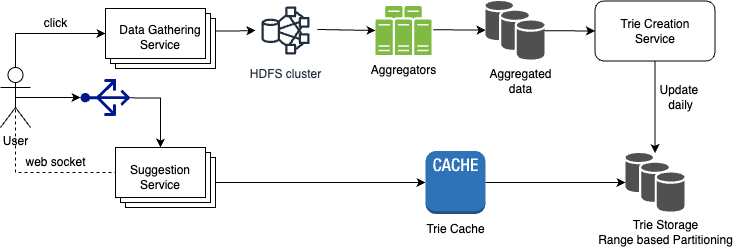

The diagram above was exported from draw.io. Its source (the exported page's mxGraphModel, read from the mxfile embedded in the PNG):
<mxGraphModel dx="1114" dy="793" grid="1" gridSize="10" guides="1" tooltips="1" connect="1" arrows="1" fold="1" page="1" pageScale="1" pageWidth="827" pageHeight="1169" math="0" shadow="0">
  <root>
    <mxCell id="0" />
    <mxCell id="1" parent="0" />
    <mxCell id="Apod6FF9IZE26rGpgFB2-2" value="User" style="shape=umlActor;verticalLabelPosition=bottom;verticalAlign=top;html=1;outlineConnect=0;" parent="1" vertex="1">
      <mxGeometry x="55" y="350" width="30" height="60" as="geometry" />
    </mxCell>
    <mxCell id="Apod6FF9IZE26rGpgFB2-3" style="edgeStyle=orthogonalEdgeStyle;rounded=0;orthogonalLoop=1;jettySize=auto;html=1;exitX=0;exitY=0;exitDx=100;exitDy=22.5;exitPerimeter=0;" parent="1" source="Apod6FF9IZE26rGpgFB2-21" target="Apod6FF9IZE26rGpgFB2-5" edge="1">
      <mxGeometry relative="1" as="geometry">
        <mxPoint x="280" y="320" as="sourcePoint" />
      </mxGeometry>
    </mxCell>
    <mxCell id="Apod6FF9IZE26rGpgFB2-5" value="HDFS cluster" style="sketch=0;outlineConnect=0;fontColor=#232F3E;gradientColor=none;strokeColor=#232F3E;fillColor=#ffffff;dashed=0;verticalLabelPosition=bottom;verticalAlign=top;align=center;html=1;fontSize=12;fontStyle=0;aspect=fixed;shape=mxgraph.aws4.resourceIcon;resIcon=mxgraph.aws4.hdfs_cluster;" parent="1" vertex="1">
      <mxGeometry x="310" y="283" width="60" height="60" as="geometry" />
    </mxCell>
    <mxCell id="Apod6FF9IZE26rGpgFB2-6" value="" style="endArrow=classic;html=1;rounded=0;exitX=1.033;exitY=0.483;exitDx=0;exitDy=0;exitPerimeter=0;" parent="1" source="Apod6FF9IZE26rGpgFB2-8" target="Apod6FF9IZE26rGpgFB2-10" edge="1">
      <mxGeometry width="50" height="50" relative="1" as="geometry">
        <mxPoint x="390" y="430" as="sourcePoint" />
        <mxPoint x="560" y="320" as="targetPoint" />
      </mxGeometry>
    </mxCell>
    <mxCell id="Apod6FF9IZE26rGpgFB2-7" value="" style="endArrow=classic;html=1;rounded=0;exitX=1.033;exitY=0.483;exitDx=0;exitDy=0;exitPerimeter=0;entryX=0;entryY=0.5;entryDx=0;entryDy=0;" parent="1" source="Apod6FF9IZE26rGpgFB2-5" target="Apod6FF9IZE26rGpgFB2-8" edge="1">
      <mxGeometry width="50" height="50" relative="1" as="geometry">
        <mxPoint x="392" y="319" as="sourcePoint" />
        <mxPoint x="560" y="320" as="targetPoint" />
      </mxGeometry>
    </mxCell>
    <mxCell id="Apod6FF9IZE26rGpgFB2-8" value="" style="sketch=0;pointerEvents=1;shadow=0;dashed=0;html=1;strokeColor=none;fillColor=#505050;labelPosition=center;verticalLabelPosition=bottom;verticalAlign=top;outlineConnect=0;align=center;shape=mxgraph.office.servers.server_farm;fillColor=#7FBA42;" parent="1" vertex="1">
      <mxGeometry x="430" y="288.5" width="56" height="49" as="geometry" />
    </mxCell>
    <mxCell id="Apod6FF9IZE26rGpgFB2-9" value="Aggregators" style="text;html=1;align=center;verticalAlign=middle;resizable=0;points=[];autosize=1;strokeColor=none;fillColor=none;" parent="1" vertex="1">
      <mxGeometry x="413" y="337.5" width="90" height="30" as="geometry" />
    </mxCell>
    <mxCell id="Apod6FF9IZE26rGpgFB2-10" value="" style="sketch=0;shadow=0;dashed=0;html=1;strokeColor=none;fillColor=#505050;labelPosition=center;verticalLabelPosition=bottom;verticalAlign=top;outlineConnect=0;align=center;shape=mxgraph.office.databases.database_availability_group;" parent="1" vertex="1">
      <mxGeometry x="540" y="283.5" width="59" height="59" as="geometry" />
    </mxCell>
    <mxCell id="Apod6FF9IZE26rGpgFB2-11" value="Aggregated&lt;div&gt;data&lt;/div&gt;" style="text;html=1;align=center;verticalAlign=middle;resizable=0;points=[];autosize=1;strokeColor=none;fillColor=none;" parent="1" vertex="1">
      <mxGeometry x="530" y="343.5" width="90" height="40" as="geometry" />
    </mxCell>
    <mxCell id="Apod6FF9IZE26rGpgFB2-12" style="edgeStyle=orthogonalEdgeStyle;rounded=0;orthogonalLoop=1;jettySize=auto;html=1;exitX=0.5;exitY=1;exitDx=0;exitDy=0;" parent="1" source="Apod6FF9IZE26rGpgFB2-13" target="Apod6FF9IZE26rGpgFB2-29" edge="1">
      <mxGeometry relative="1" as="geometry">
        <mxPoint x="700" y="420" as="targetPoint" />
      </mxGeometry>
    </mxCell>
    <mxCell id="Apod6FF9IZE26rGpgFB2-13" value="Trie Creation&lt;div&gt;Service&lt;/div&gt;" style="rounded=1;whiteSpace=wrap;html=1;" parent="1" vertex="1">
      <mxGeometry x="649.5" y="283.5" width="120" height="60" as="geometry" />
    </mxCell>
    <mxCell id="Apod6FF9IZE26rGpgFB2-14" value="" style="endArrow=classic;html=1;rounded=0;entryX=0;entryY=0.5;entryDx=0;entryDy=0;" parent="1" source="Apod6FF9IZE26rGpgFB2-10" target="Apod6FF9IZE26rGpgFB2-13" edge="1">
      <mxGeometry width="50" height="50" relative="1" as="geometry">
        <mxPoint x="390" y="430" as="sourcePoint" />
        <mxPoint x="440" y="380" as="targetPoint" />
      </mxGeometry>
    </mxCell>
    <mxCell id="Apod6FF9IZE26rGpgFB2-18" value="Update&amp;nbsp;&lt;div&gt;daily&lt;/div&gt;" style="text;html=1;align=center;verticalAlign=middle;resizable=0;points=[];autosize=1;strokeColor=none;fillColor=none;" parent="1" vertex="1">
      <mxGeometry x="700" y="360" width="70" height="40" as="geometry" />
    </mxCell>
    <mxCell id="Apod6FF9IZE26rGpgFB2-19" value="click" style="text;html=1;align=center;verticalAlign=middle;resizable=0;points=[];autosize=1;strokeColor=none;fillColor=none;" parent="1" vertex="1">
      <mxGeometry x="85" y="291" width="50" height="30" as="geometry" />
    </mxCell>
    <mxCell id="Apod6FF9IZE26rGpgFB2-21" value="" style="verticalLabelPosition=bottom;verticalAlign=top;html=1;shape=mxgraph.basic.layered_rect;dx=10;outlineConnect=0;whiteSpace=wrap;" parent="1" vertex="1">
      <mxGeometry x="160" y="291" width="110" height="60" as="geometry" />
    </mxCell>
    <mxCell id="Apod6FF9IZE26rGpgFB2-23" value="Data Gathering&lt;div&gt;Service&lt;/div&gt;" style="text;html=1;align=center;verticalAlign=middle;whiteSpace=wrap;rounded=0;" parent="1" vertex="1">
      <mxGeometry x="170" y="305" width="90" height="30" as="geometry" />
    </mxCell>
    <mxCell id="Apod6FF9IZE26rGpgFB2-33" style="edgeStyle=orthogonalEdgeStyle;rounded=0;orthogonalLoop=1;jettySize=auto;html=1;exitX=0;exitY=0;exitDx=100;exitDy=35;exitPerimeter=0;entryX=0;entryY=0.5;entryDx=0;entryDy=0;entryPerimeter=0;" parent="1" source="Apod6FF9IZE26rGpgFB2-25" target="UDGWTx7Tvwrhl7Or2FNK-6" edge="1">
      <mxGeometry relative="1" as="geometry" />
    </mxCell>
    <mxCell id="Apod6FF9IZE26rGpgFB2-25" value="" style="verticalLabelPosition=bottom;verticalAlign=top;html=1;shape=mxgraph.basic.layered_rect;dx=10;outlineConnect=0;whiteSpace=wrap;" parent="1" vertex="1">
      <mxGeometry x="170" y="430" width="100" height="60" as="geometry" />
    </mxCell>
    <mxCell id="Apod6FF9IZE26rGpgFB2-26" value="Suggestion&lt;div&gt;Service&lt;/div&gt;" style="text;html=1;align=center;verticalAlign=middle;whiteSpace=wrap;rounded=0;" parent="1" vertex="1">
      <mxGeometry x="185" y="445" width="60" height="30" as="geometry" />
    </mxCell>
    <mxCell id="Apod6FF9IZE26rGpgFB2-27" value="" style="endArrow=none;dashed=1;html=1;rounded=0;entryX=0;entryY=0;entryDx=0;entryDy=25;entryPerimeter=0;exitX=0.5;exitY=0.5;exitDx=0;exitDy=0;exitPerimeter=0;" parent="1" source="Apod6FF9IZE26rGpgFB2-2" target="Apod6FF9IZE26rGpgFB2-25" edge="1">
      <mxGeometry width="50" height="50" relative="1" as="geometry">
        <mxPoint x="390" y="430" as="sourcePoint" />
        <mxPoint x="440" y="380" as="targetPoint" />
        <Array as="points">
          <mxPoint x="70" y="455" />
        </Array>
      </mxGeometry>
    </mxCell>
    <mxCell id="Apod6FF9IZE26rGpgFB2-28" value="web socket" style="text;html=1;align=center;verticalAlign=middle;resizable=0;points=[];autosize=1;strokeColor=none;fillColor=none;" parent="1" vertex="1">
      <mxGeometry x="70" y="430" width="80" height="30" as="geometry" />
    </mxCell>
    <mxCell id="Apod6FF9IZE26rGpgFB2-29" value="" style="sketch=0;shadow=0;dashed=0;html=1;strokeColor=none;fillColor=#505050;labelPosition=center;verticalLabelPosition=bottom;verticalAlign=top;outlineConnect=0;align=center;shape=mxgraph.office.databases.database_availability_group;" parent="1" vertex="1">
      <mxGeometry x="680" y="435.5" width="59" height="59" as="geometry" />
    </mxCell>
    <mxCell id="Apod6FF9IZE26rGpgFB2-30" value="Trie Storage&lt;div&gt;Range based Partitioning&lt;/div&gt;" style="text;html=1;align=center;verticalAlign=middle;resizable=0;points=[];autosize=1;strokeColor=none;fillColor=none;" parent="1" vertex="1">
      <mxGeometry x="639.5" y="494.5" width="160" height="40" as="geometry" />
    </mxCell>
    <mxCell id="UDGWTx7Tvwrhl7Or2FNK-1" value="" style="sketch=0;aspect=fixed;pointerEvents=1;shadow=0;dashed=0;html=1;strokeColor=none;labelPosition=center;verticalLabelPosition=bottom;verticalAlign=top;align=center;fillColor=#00188D;shape=mxgraph.azure.load_balancer_generic;direction=north;" vertex="1" parent="1">
      <mxGeometry x="135" y="361.5" width="50" height="37" as="geometry" />
    </mxCell>
    <mxCell id="UDGWTx7Tvwrhl7Or2FNK-3" style="edgeStyle=orthogonalEdgeStyle;rounded=0;orthogonalLoop=1;jettySize=auto;html=1;exitX=0.5;exitY=0;exitDx=0;exitDy=0;exitPerimeter=0;entryX=0;entryY=0;entryDx=0;entryDy=25;entryPerimeter=0;" edge="1" parent="1" source="Apod6FF9IZE26rGpgFB2-2" target="Apod6FF9IZE26rGpgFB2-21">
      <mxGeometry relative="1" as="geometry" />
    </mxCell>
    <mxCell id="UDGWTx7Tvwrhl7Or2FNK-4" style="edgeStyle=orthogonalEdgeStyle;rounded=0;orthogonalLoop=1;jettySize=auto;html=1;exitX=0.5;exitY=0.5;exitDx=0;exitDy=0;exitPerimeter=0;entryX=0.5;entryY=0;entryDx=0;entryDy=0;entryPerimeter=0;" edge="1" parent="1" source="Apod6FF9IZE26rGpgFB2-2" target="UDGWTx7Tvwrhl7Or2FNK-1">
      <mxGeometry relative="1" as="geometry" />
    </mxCell>
    <mxCell id="UDGWTx7Tvwrhl7Or2FNK-5" style="edgeStyle=orthogonalEdgeStyle;rounded=0;orthogonalLoop=1;jettySize=auto;html=1;exitX=0.49;exitY=1;exitDx=0;exitDy=0;exitPerimeter=0;entryX=0;entryY=0;entryDx=45;entryDy=0;entryPerimeter=0;" edge="1" parent="1" source="UDGWTx7Tvwrhl7Or2FNK-1" target="Apod6FF9IZE26rGpgFB2-25">
      <mxGeometry relative="1" as="geometry" />
    </mxCell>
    <mxCell id="UDGWTx7Tvwrhl7Or2FNK-7" style="edgeStyle=orthogonalEdgeStyle;rounded=0;orthogonalLoop=1;jettySize=auto;html=1;exitX=1;exitY=0.5;exitDx=0;exitDy=0;exitPerimeter=0;" edge="1" parent="1" source="UDGWTx7Tvwrhl7Or2FNK-6" target="Apod6FF9IZE26rGpgFB2-29">
      <mxGeometry relative="1" as="geometry" />
    </mxCell>
    <mxCell id="UDGWTx7Tvwrhl7Or2FNK-6" value="" style="outlineConnect=0;dashed=0;verticalLabelPosition=bottom;verticalAlign=top;align=center;html=1;shape=mxgraph.aws3.cache_node;fillColor=#2E73B8;gradientColor=none;" vertex="1" parent="1">
      <mxGeometry x="480" y="433.5" width="60" height="63" as="geometry" />
    </mxCell>
    <mxCell id="UDGWTx7Tvwrhl7Or2FNK-8" value="Trie Cache" style="text;html=1;align=center;verticalAlign=middle;resizable=0;points=[];autosize=1;strokeColor=none;fillColor=none;" vertex="1" parent="1">
      <mxGeometry x="470" y="496.5" width="80" height="30" as="geometry" />
    </mxCell>
  </root>
</mxGraphModel>